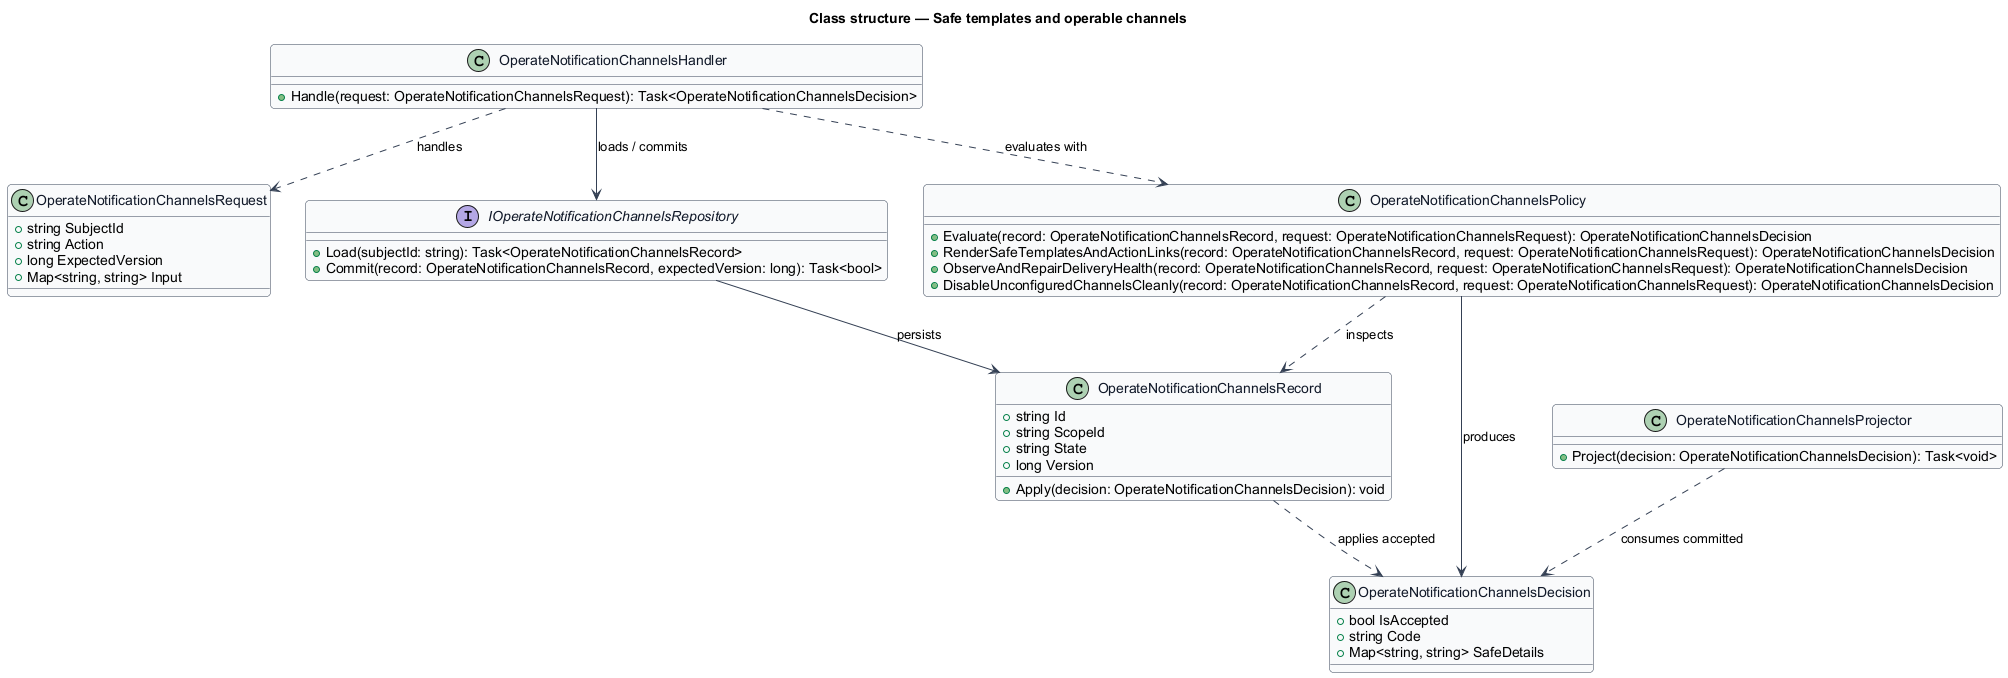

The diagram above was rendered by PlantUML. Its source (embedded in the PNG):
@startuml
skinparam backgroundColor #FFFFFF
skinparam shadowing false
skinparam roundcorner 8
skinparam defaultFontName Arial
skinparam ArrowColor #344054
skinparam class {
  BorderColor #344054
  FontColor #101828
  BackgroundColor #F9FAFB
}
title Class structure — Safe templates and operable channels

class OperateNotificationChannelsRequest {
  +string SubjectId
  +string Action
  +long ExpectedVersion
  +Map<string, string> Input
}

class OperateNotificationChannelsDecision {
  +bool IsAccepted
  +string Code
  +Map<string, string> SafeDetails
}

class OperateNotificationChannelsRecord {
  +string Id
  +string ScopeId
  +string State
  +long Version
  +Apply(decision: OperateNotificationChannelsDecision): void
}

interface IOperateNotificationChannelsRepository {
  +Load(subjectId: string): Task<OperateNotificationChannelsRecord>
  +Commit(record: OperateNotificationChannelsRecord, expectedVersion: long): Task<bool>
}

class OperateNotificationChannelsPolicy {
  +Evaluate(record: OperateNotificationChannelsRecord, request: OperateNotificationChannelsRequest): OperateNotificationChannelsDecision
  +RenderSafeTemplatesAndActionLinks(record: OperateNotificationChannelsRecord, request: OperateNotificationChannelsRequest): OperateNotificationChannelsDecision
  +ObserveAndRepairDeliveryHealth(record: OperateNotificationChannelsRecord, request: OperateNotificationChannelsRequest): OperateNotificationChannelsDecision
  +DisableUnconfiguredChannelsCleanly(record: OperateNotificationChannelsRecord, request: OperateNotificationChannelsRequest): OperateNotificationChannelsDecision
}

class OperateNotificationChannelsHandler {
  +Handle(request: OperateNotificationChannelsRequest): Task<OperateNotificationChannelsDecision>
}

class OperateNotificationChannelsProjector {
  +Project(decision: OperateNotificationChannelsDecision): Task<void>
}

OperateNotificationChannelsHandler ..> OperateNotificationChannelsRequest : handles
OperateNotificationChannelsHandler ..> OperateNotificationChannelsPolicy : evaluates with
OperateNotificationChannelsHandler --> IOperateNotificationChannelsRepository : loads / commits
IOperateNotificationChannelsRepository --> OperateNotificationChannelsRecord : persists
OperateNotificationChannelsPolicy ..> OperateNotificationChannelsRecord : inspects
OperateNotificationChannelsPolicy --> OperateNotificationChannelsDecision : produces
OperateNotificationChannelsRecord ..> OperateNotificationChannelsDecision : applies accepted
OperateNotificationChannelsProjector ..> OperateNotificationChannelsDecision : consumes committed
@enduml